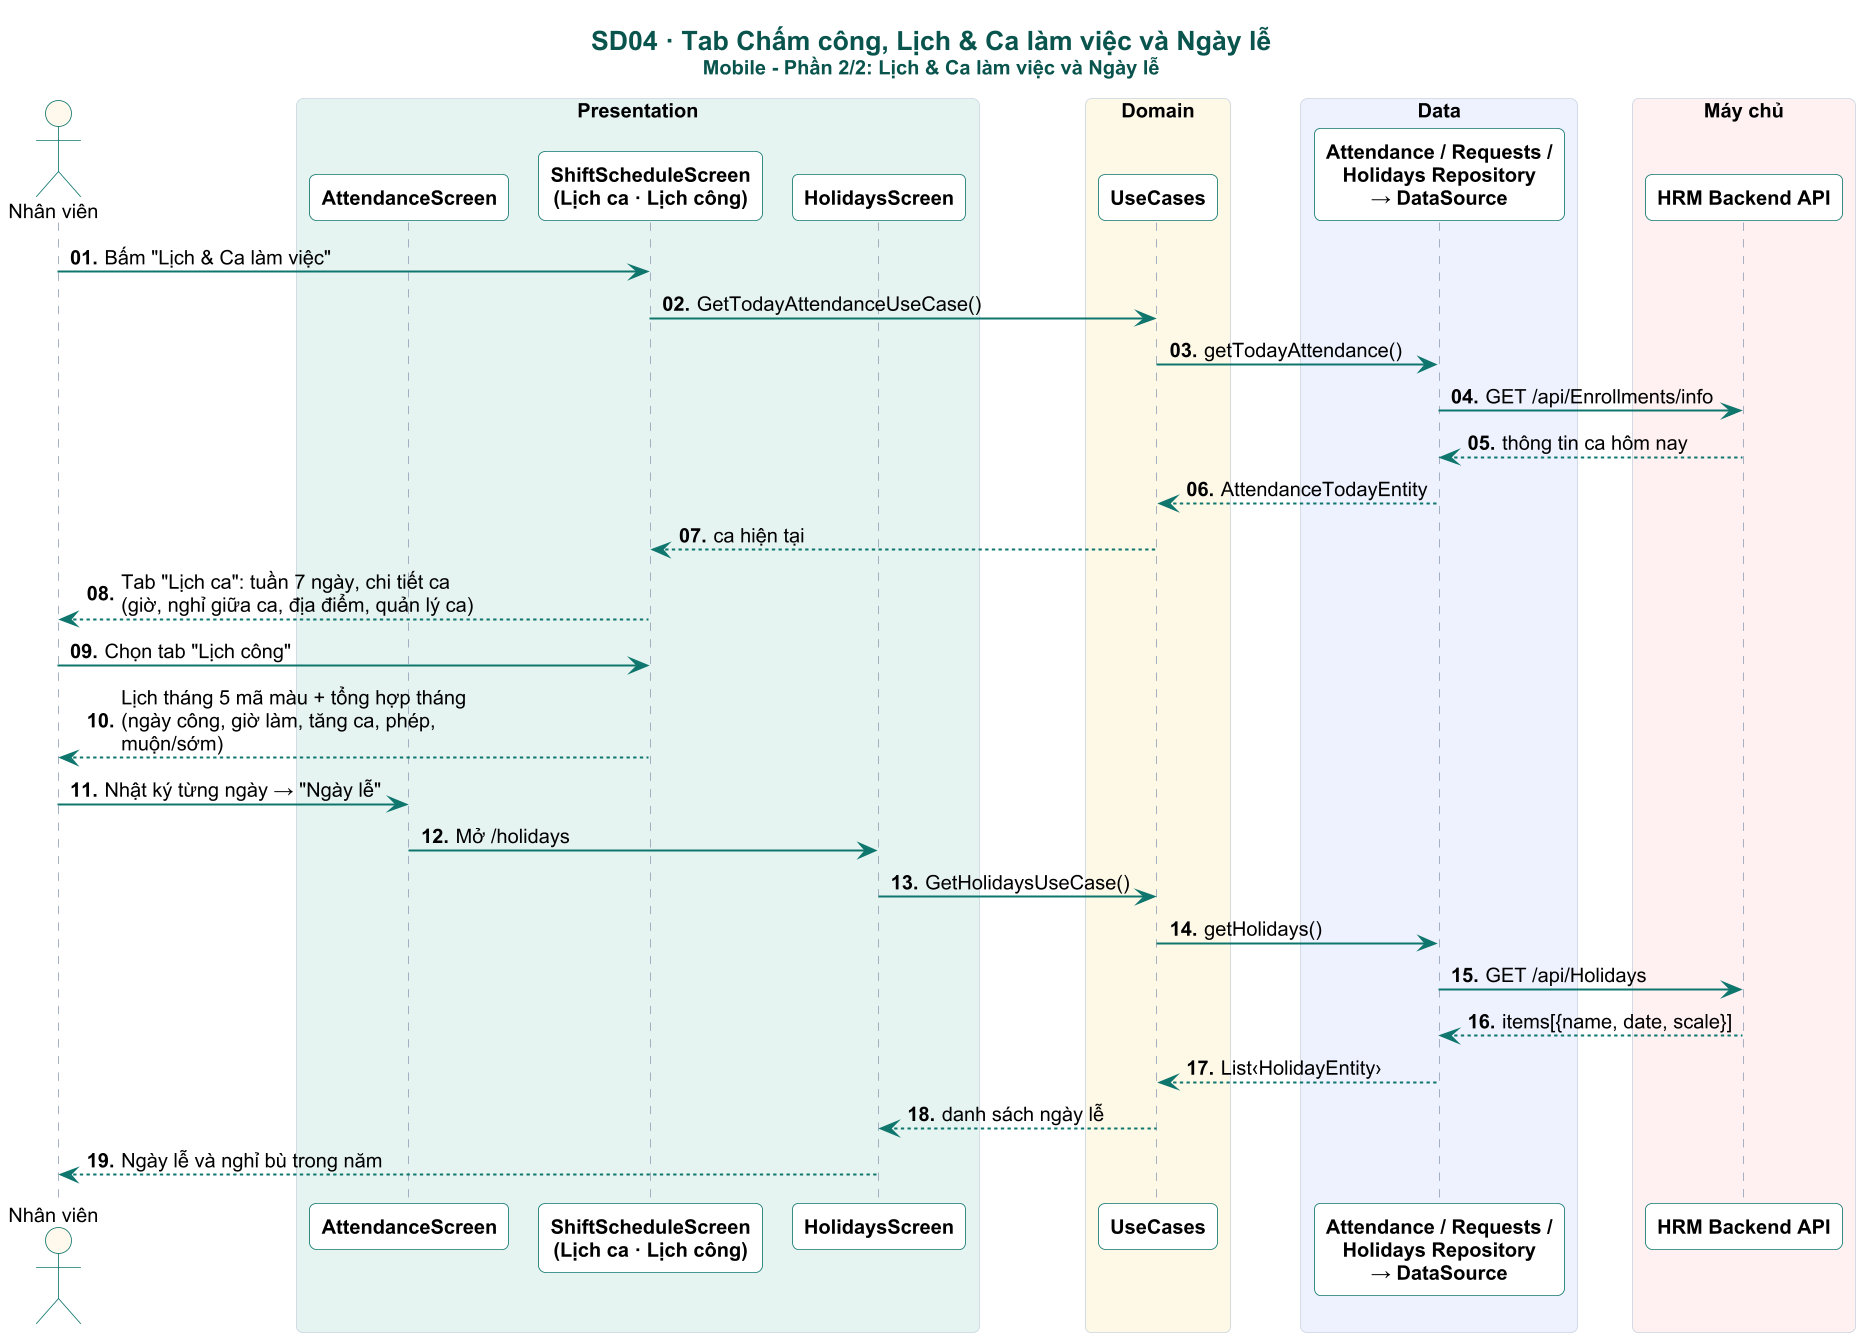

The diagram above was rendered by PlantUML. Its source (embedded in the PNG):
@startuml

skinparam dpi 160
skinparam defaultFontName Arial
skinparam defaultFontSize 12
skinparam shadowing false
skinparam roundCorner 8
skinparam maxMessageSize 230
skinparam sequenceMessageAlign left
skinparam responseMessageBelowArrow true
skinparam ParticipantPadding 4
skinparam BoxPadding 4
skinparam titleFontSize 16
skinparam titleFontStyle bold
skinparam titleFontColor #0A544E
skinparam sequence {
  ArrowColor #0F766E
  ArrowThickness 1.2
  LifeLineBorderColor #94A3B8
  LifeLineBackgroundColor #CCFBF1
  ParticipantBorderColor #0F766E
  ParticipantBackgroundColor #FFFFFF
  ParticipantFontStyle bold
  ActorBorderColor #0F766E
  ActorBackgroundColor #FFF8EC
  BoxBorderColor #CBD5E1
  GroupBorderColor #B45309
  GroupBackgroundColor #FFFBEB
  GroupHeaderFontColor #92400E
  DividerBackgroundColor #F0FDFA
  DividerBorderColor #0F766E
  ReferenceBackgroundColor #F8FAFC
}
skinparam note {
  BackgroundColor #FFF8EC
  BorderColor #F59E0B
  FontSize 11
}

autonumber "<b>00."
title SD04 · Tab Chấm công, Lịch & Ca làm việc và Ngày lễ\n<size:12>Mobile - Phần 2/2: Lịch & Ca làm việc và Ngày lễ</size>
actor "Nhân viên" as U
box "Presentation" #E6F4F1
participant "AttendanceScreen" as S
participant "ShiftScheduleScreen\n(Lịch ca · Lịch công)" as CAL
participant "HolidaysScreen" as HS
end box
box "Domain" #FEF9E7
participant "UseCases" as UC
end box
box "Data" #EEF2FF
participant "Attendance / Requests /\nHolidays Repository\n→ DataSource" as REPO
end box

box "Máy chủ" #FFF1F2
participant "HRM Backend API" as API
end box


hide unlinked

U -> CAL : Bấm "Lịch & Ca làm việc"
CAL -> UC : GetTodayAttendanceUseCase()
UC -> REPO : getTodayAttendance()
REPO -> API : GET /api/Enrollments/info
API --> REPO : thông tin ca hôm nay
REPO --> UC : AttendanceTodayEntity
UC --> CAL : ca hiện tại
CAL --> U : Tab "Lịch ca": tuần 7 ngày, chi tiết ca\n(giờ, nghỉ giữa ca, địa điểm, quản lý ca)
U -> CAL : Chọn tab "Lịch công"
CAL --> U : Lịch tháng 5 mã màu + tổng hợp tháng\n(ngày công, giờ làm, tăng ca, phép, muộn/sớm)
U -> S : Nhật ký từng ngày → "Ngày lễ"
S -> HS : Mở /holidays
HS -> UC : GetHolidaysUseCase()
UC -> REPO : getHolidays()
REPO -> API : GET /api/Holidays
API --> REPO : items[{name, date, scale}]
REPO --> UC : List‹HolidayEntity›
UC --> HS : danh sách ngày lễ
HS --> U : Ngày lễ và nghỉ bù trong năm
@enduml